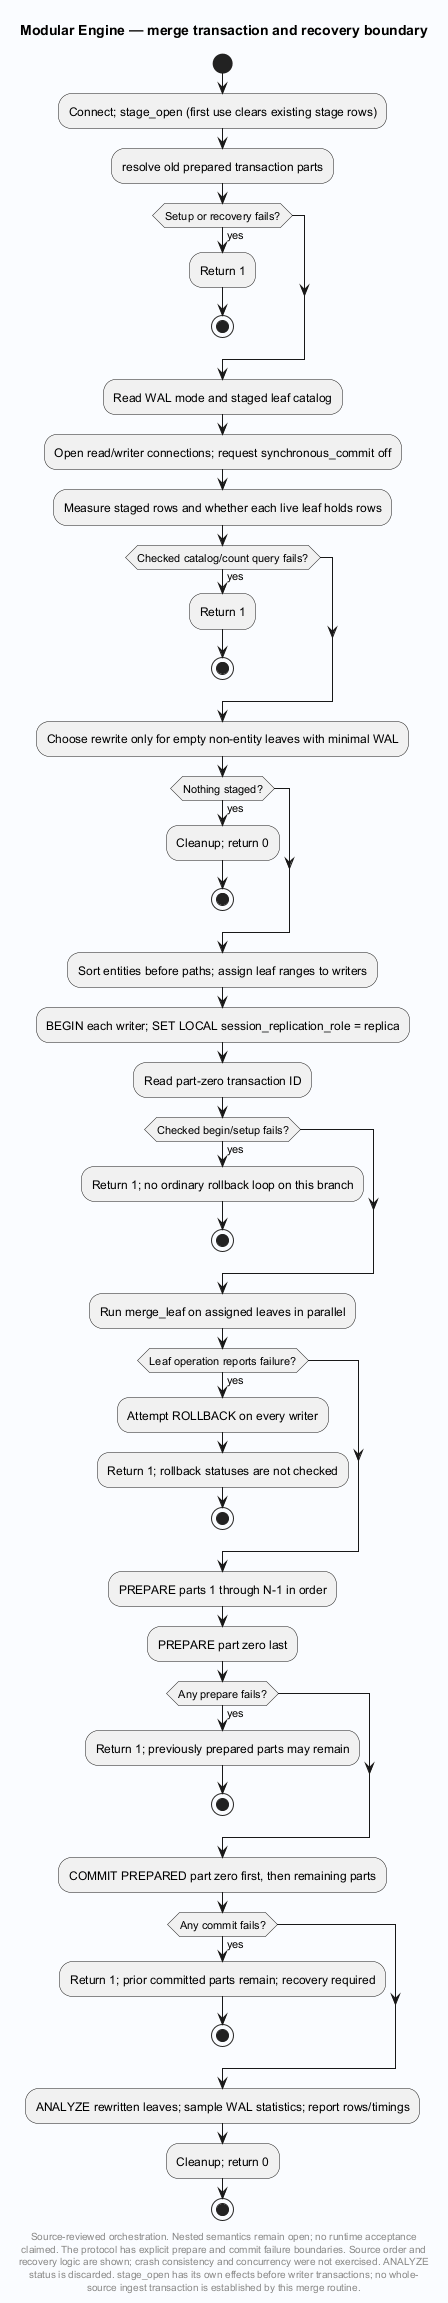

The diagram above was rendered by PlantUML. Its source (embedded in the PNG):
@startuml
' Evidence: Laplace-Engine/src/db.c SHA256 bba138c55e319e63598cd8c6640d0de5428975c5b37991e8439823efea5d17c7
skinparam backgroundColor #FAFCFF
skinparam shadowing false
skinparam defaultFontName SansSerif
title Modular Engine — merge transaction and recovery boundary
start

:Connect; stage_open (first use clears existing stage rows);
:resolve old prepared transaction parts;
if (Setup or recovery fails?) then (yes)
 :Return 1;
 stop
endif
:Read WAL mode and staged leaf catalog;
:Open read/writer connections; request synchronous_commit off;
:Measure staged rows and whether each live leaf holds rows;
if (Checked catalog/count query fails?) then (yes)
 :Return 1;
 stop
endif
:Choose rewrite only for empty non-entity leaves with minimal WAL;
if (Nothing staged?) then (yes)
 :Cleanup; return 0;
 stop
endif
:Sort entities before paths; assign leaf ranges to writers;
:BEGIN each writer; SET LOCAL session_replication_role = replica;
:Read part-zero transaction ID;
if (Checked begin/setup fails?) then (yes)
 :Return 1; no ordinary rollback loop on this branch;
 stop
endif
:Run merge_leaf on assigned leaves in parallel;
if (Leaf operation reports failure?) then (yes)
 :Attempt ROLLBACK on every writer;
 :Return 1; rollback statuses are not checked;
 stop
endif
:PREPARE parts 1 through N-1 in order;
:PREPARE part zero last;
if (Any prepare fails?) then (yes)
 :Return 1; previously prepared parts may remain;
 stop
endif
:COMMIT PREPARED part zero first, then remaining parts;
if (Any commit fails?) then (yes)
 :Return 1; prior committed parts remain; recovery required;
 stop
endif
:ANALYZE rewritten leaves; sample WAL statistics; report rows/timings;
:Cleanup; return 0;
stop
footer
Source-reviewed orchestration. Nested semantics remain open; no runtime acceptance
claimed. The protocol has explicit prepare and commit failure boundaries. Source order and
recovery logic are shown; crash consistency and concurrency were not exercised. ANALYZE
status is discarded. stage_open has its own effects before writer transactions; no whole-
source ingest transaction is established by this merge routine.
end footer

@enduml